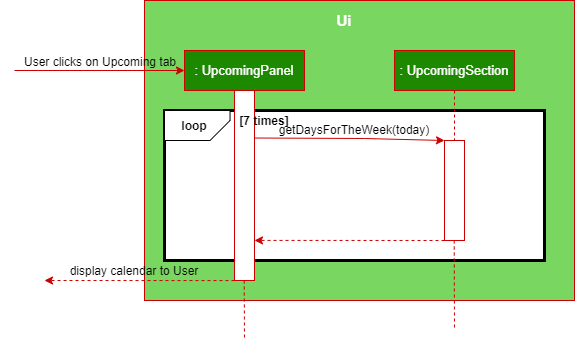

The diagram above was exported from draw.io. Its source (the exported page's mxGraphModel, read from the mxfile embedded in the PNG):
<mxGraphModel dx="1038" dy="491" grid="1" gridSize="10" guides="1" tooltips="1" connect="1" arrows="1" fold="1" page="1" pageScale="1" pageWidth="850" pageHeight="1100" math="0" shadow="0">
  <root>
    <mxCell id="0" />
    <mxCell id="1" parent="0" />
    <mxCell id="s0Odd9Aew5OdMYIEoChb-1" value="" style="rounded=0;whiteSpace=wrap;html=1;strokeColor=#CC0000;fillColor=#79D661;" vertex="1" parent="1">
      <mxGeometry x="150" y="70" width="430" height="300" as="geometry" />
    </mxCell>
    <mxCell id="s0Odd9Aew5OdMYIEoChb-2" value="&lt;font color=&quot;#ffffff&quot; size=&quot;1&quot;&gt;&lt;b style=&quot;font-size: 15px&quot;&gt;Ui&lt;/b&gt;&lt;/font&gt;" style="text;html=1;strokeColor=none;fillColor=none;align=center;verticalAlign=middle;whiteSpace=wrap;rounded=0;" vertex="1" parent="1">
      <mxGeometry x="330" y="80" width="40" height="20" as="geometry" />
    </mxCell>
    <mxCell id="s0Odd9Aew5OdMYIEoChb-5" style="rounded=0;orthogonalLoop=1;jettySize=auto;html=1;exitX=0;exitY=0.5;exitDx=0;exitDy=0;endArrow=none;endFill=0;startArrow=classic;startFill=1;strokeColor=#CC0000;" edge="1" parent="1" source="s0Odd9Aew5OdMYIEoChb-3">
      <mxGeometry relative="1" as="geometry">
        <mxPoint x="20" y="140" as="targetPoint" />
      </mxGeometry>
    </mxCell>
    <mxCell id="s0Odd9Aew5OdMYIEoChb-3" value="&lt;font color=&quot;#ffffff&quot; style=&quot;font-size: 13px&quot;&gt;: UpcomingPanel&lt;/font&gt;" style="rounded=0;whiteSpace=wrap;html=1;strokeColor=#CC0000;fillColor=#1D8900;" vertex="1" parent="1">
      <mxGeometry x="190" y="120" width="120" height="40" as="geometry" />
    </mxCell>
    <mxCell id="s0Odd9Aew5OdMYIEoChb-6" value="User clicks on Upcoming tab" style="text;html=1;strokeColor=none;fillColor=none;align=center;verticalAlign=middle;whiteSpace=wrap;rounded=0;" vertex="1" parent="1">
      <mxGeometry x="6" y="121" width="200" height="20" as="geometry" />
    </mxCell>
    <mxCell id="s0Odd9Aew5OdMYIEoChb-11" value="" style="rounded=0;whiteSpace=wrap;html=1;fillColor=#FFFFFF;strokeWidth=3;" vertex="1" parent="1">
      <mxGeometry x="170" y="180" width="380" height="150" as="geometry" />
    </mxCell>
    <mxCell id="s0Odd9Aew5OdMYIEoChb-10" value="" style="rounded=0;whiteSpace=wrap;html=1;strokeColor=#CC0000;fillColor=#FFFFFF;" vertex="1" parent="1">
      <mxGeometry x="240" y="160" width="20" height="190" as="geometry" />
    </mxCell>
    <mxCell id="s0Odd9Aew5OdMYIEoChb-15" value="" style="endArrow=classic;html=1;strokeColor=#CC0000;exitX=1;exitY=0.25;exitDx=0;exitDy=0;entryX=0;entryY=0;entryDx=0;entryDy=0;" edge="1" parent="1" source="s0Odd9Aew5OdMYIEoChb-10" target="s0Odd9Aew5OdMYIEoChb-17">
      <mxGeometry width="50" height="50" relative="1" as="geometry">
        <mxPoint x="400" y="280" as="sourcePoint" />
        <mxPoint x="450" y="208" as="targetPoint" />
        <Array as="points">
          <mxPoint x="370" y="208" />
        </Array>
      </mxGeometry>
    </mxCell>
    <mxCell id="s0Odd9Aew5OdMYIEoChb-16" value="&lt;font color=&quot;#ffffff&quot; style=&quot;font-size: 13px&quot;&gt;: UpcomingSection&lt;/font&gt;" style="rounded=0;whiteSpace=wrap;html=1;strokeColor=#CC0000;fillColor=#1D8900;" vertex="1" parent="1">
      <mxGeometry x="400" y="120" width="120" height="40" as="geometry" />
    </mxCell>
    <mxCell id="s0Odd9Aew5OdMYIEoChb-22" style="edgeStyle=none;rounded=0;jumpSize=5;orthogonalLoop=1;jettySize=auto;html=1;exitX=0;exitY=1;exitDx=0;exitDy=0;startArrow=none;startFill=0;endArrow=classic;endFill=1;strokeColor=#CC0000;entryX=1;entryY=0.789;entryDx=0;entryDy=0;entryPerimeter=0;dashed=1;" edge="1" parent="1" source="s0Odd9Aew5OdMYIEoChb-17" target="s0Odd9Aew5OdMYIEoChb-10">
      <mxGeometry relative="1" as="geometry" />
    </mxCell>
    <mxCell id="s0Odd9Aew5OdMYIEoChb-17" value="" style="rounded=0;whiteSpace=wrap;html=1;strokeColor=#CC0000;fillColor=#FFFFFF;" vertex="1" parent="1">
      <mxGeometry x="450" y="210" width="20" height="100" as="geometry" />
    </mxCell>
    <mxCell id="s0Odd9Aew5OdMYIEoChb-18" value="" style="endArrow=none;dashed=1;html=1;strokeColor=#CC0000;exitX=0.5;exitY=1;exitDx=0;exitDy=0;entryX=0.5;entryY=0;entryDx=0;entryDy=0;jumpSize=5;" edge="1" parent="1" source="s0Odd9Aew5OdMYIEoChb-16" target="s0Odd9Aew5OdMYIEoChb-17">
      <mxGeometry width="50" height="50" relative="1" as="geometry">
        <mxPoint x="400" y="280" as="sourcePoint" />
        <mxPoint x="450" y="230" as="targetPoint" />
      </mxGeometry>
    </mxCell>
    <mxCell id="s0Odd9Aew5OdMYIEoChb-19" value="getDaysForTheWeek(today)" style="text;html=1;strokeColor=none;fillColor=none;align=center;verticalAlign=middle;whiteSpace=wrap;rounded=0;" vertex="1" parent="1">
      <mxGeometry x="340" y="189" width="40" height="20" as="geometry" />
    </mxCell>
    <mxCell id="s0Odd9Aew5OdMYIEoChb-23" value="" style="endArrow=none;dashed=1;html=1;strokeColor=#CC0000;exitX=0.5;exitY=1;exitDx=0;exitDy=0;jumpSize=5;" edge="1" parent="1">
      <mxGeometry width="50" height="50" relative="1" as="geometry">
        <mxPoint x="459.71" y="310" as="sourcePoint" />
        <mxPoint x="460" y="400" as="targetPoint" />
      </mxGeometry>
    </mxCell>
    <mxCell id="s0Odd9Aew5OdMYIEoChb-24" value="" style="endArrow=none;dashed=1;html=1;strokeColor=#CC0000;exitX=0.5;exitY=1;exitDx=0;exitDy=0;jumpSize=5;" edge="1" parent="1">
      <mxGeometry width="50" height="50" relative="1" as="geometry">
        <mxPoint x="249.71000000000004" y="350" as="sourcePoint" />
        <mxPoint x="250" y="410" as="targetPoint" />
      </mxGeometry>
    </mxCell>
    <mxCell id="s0Odd9Aew5OdMYIEoChb-25" style="edgeStyle=none;rounded=0;jumpSize=5;orthogonalLoop=1;jettySize=auto;html=1;exitX=0;exitY=1;exitDx=0;exitDy=0;startArrow=none;startFill=0;endArrow=classic;endFill=1;strokeColor=#CC0000;entryX=1;entryY=0.789;entryDx=0;entryDy=0;entryPerimeter=0;dashed=1;" edge="1" parent="1">
      <mxGeometry relative="1" as="geometry">
        <mxPoint x="240" y="350.09" as="sourcePoint" />
        <mxPoint x="50" y="349.99999999999994" as="targetPoint" />
      </mxGeometry>
    </mxCell>
    <mxCell id="s0Odd9Aew5OdMYIEoChb-26" value="display calendar to User" style="text;html=1;strokeColor=none;fillColor=none;align=center;verticalAlign=middle;whiteSpace=wrap;rounded=0;" vertex="1" parent="1">
      <mxGeometry x="40" y="330" width="200" height="20" as="geometry" />
    </mxCell>
    <mxCell id="s0Odd9Aew5OdMYIEoChb-27" value="" style="shape=card;whiteSpace=wrap;html=1;strokeColor=#000000;strokeWidth=1;fillColor=#FFFFFF;size=20;rotation=-180;" vertex="1" parent="1">
      <mxGeometry x="170" y="180" width="65.54" height="30" as="geometry" />
    </mxCell>
    <mxCell id="s0Odd9Aew5OdMYIEoChb-14" value="&lt;b&gt;[7 times]&lt;/b&gt;" style="text;html=1;strokeColor=none;fillColor=none;align=center;verticalAlign=middle;whiteSpace=wrap;rounded=0;" vertex="1" parent="1">
      <mxGeometry x="230" y="180" width="80" height="20" as="geometry" />
    </mxCell>
    <mxCell id="s0Odd9Aew5OdMYIEoChb-13" value="&lt;b&gt;loop&lt;/b&gt;" style="text;html=1;strokeColor=none;fillColor=none;align=center;verticalAlign=middle;whiteSpace=wrap;rounded=0;" vertex="1" parent="1">
      <mxGeometry x="180" y="185" width="40" height="20" as="geometry" />
    </mxCell>
  </root>
</mxGraphModel>